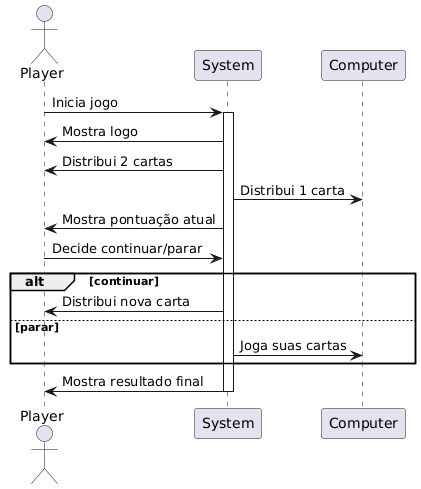

The diagram above was rendered by PlantUML. Its source (embedded in the PNG):
@startuml
actor Player
participant System
participant Computer

Player -> System: Inicia jogo
activate System
System -> Player: Mostra logo
System -> Player: Distribui 2 cartas
System -> Computer: Distribui 1 carta
System -> Player: Mostra pontuação atual
Player -> System: Decide continuar/parar
alt continuar
    System -> Player: Distribui nova carta
else parar
    System -> Computer: Joga suas cartas
end
System -> Player: Mostra resultado final
deactivate System
@enduml